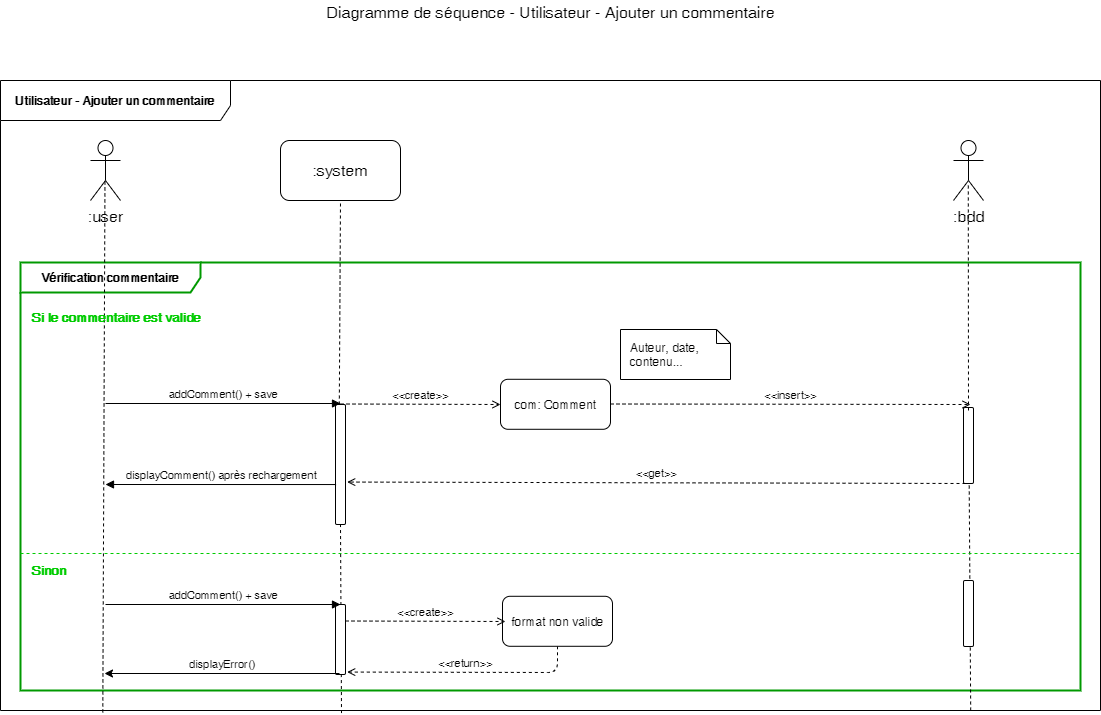

The diagram above was exported from draw.io. Its source (the exported page's mxGraphModel, read from the mxfile embedded in the PNG):
<mxGraphModel dx="1662" dy="713" grid="1" gridSize="10" guides="1" tooltips="1" connect="1" arrows="1" fold="1" page="1" pageScale="1" pageWidth="1169" pageHeight="827" math="0" shadow="0">
  <root>
    <mxCell id="0" />
    <mxCell id="1" parent="0" />
    <mxCell id="PE2QnYfRAFg7PuHH544e-20" value="&lt;div style=&quot;text-align: left&quot;&gt;&lt;span style=&quot;background-color: rgb(255 , 255 , 255)&quot;&gt;&lt;b&gt;Vérification commentaire&lt;/b&gt;&lt;/span&gt;&lt;/div&gt;" style="shape=umlFrame;whiteSpace=wrap;html=1;gradientColor=none;swimlaneFillColor=none;width=180;height=30;strokeColor=#009900;strokeWidth=2;" parent="1" vertex="1">
      <mxGeometry x="60" y="312" width="1060" height="428" as="geometry" />
    </mxCell>
    <mxCell id="PE2QnYfRAFg7PuHH544e-2" value="Diagramme de séquence - Utilisateur - Ajouter un commentaire" style="text;html=1;resizable=0;points=[];autosize=1;align=center;verticalAlign=top;spacingTop=-4;fontSize=16;" parent="1" vertex="1">
      <mxGeometry x="360" y="50" width="460" height="20" as="geometry" />
    </mxCell>
    <mxCell id="PE2QnYfRAFg7PuHH544e-3" value=":user" style="shape=umlActor;verticalLabelPosition=bottom;labelBackgroundColor=#ffffff;verticalAlign=top;html=1;shadow=0;strokeColor=#000000;gradientColor=none;fontSize=16;align=center;" parent="1" vertex="1">
      <mxGeometry x="130" y="190" width="30" height="60" as="geometry" />
    </mxCell>
    <mxCell id="PE2QnYfRAFg7PuHH544e-4" value=":system" style="rounded=1;whiteSpace=wrap;html=1;shadow=0;labelBackgroundColor=#ffffff;strokeColor=#000000;gradientColor=none;fontSize=16;align=center;" parent="1" vertex="1">
      <mxGeometry x="320" y="190" width="120" height="60" as="geometry" />
    </mxCell>
    <mxCell id="PE2QnYfRAFg7PuHH544e-5" value="" style="endArrow=none;dashed=1;html=1;fontSize=16;entryX=0.482;entryY=0.683;entryDx=0;entryDy=0;entryPerimeter=0;exitX=0.093;exitY=1.003;exitDx=0;exitDy=0;exitPerimeter=0;" parent="1" target="PE2QnYfRAFg7PuHH544e-3" edge="1">
      <mxGeometry width="50" height="50" relative="1" as="geometry">
        <mxPoint x="142.29999999999995" y="761.9200000000001" as="sourcePoint" />
        <mxPoint x="90" y="610" as="targetPoint" />
      </mxGeometry>
    </mxCell>
    <mxCell id="PE2QnYfRAFg7PuHH544e-6" value="" style="endArrow=none;dashed=1;html=1;fontSize=16;entryX=0.5;entryY=1;entryDx=0;entryDy=0;exitX=0.31;exitY=1;exitDx=0;exitDy=0;exitPerimeter=0;" parent="1" source="PE2QnYfRAFg7PuHH544e-11" target="PE2QnYfRAFg7PuHH544e-4" edge="1">
      <mxGeometry width="50" height="50" relative="1" as="geometry">
        <mxPoint x="151.20000000000005" y="642.8800000000001" as="sourcePoint" />
        <mxPoint x="380" y="291" as="targetPoint" />
      </mxGeometry>
    </mxCell>
    <mxCell id="PE2QnYfRAFg7PuHH544e-7" value=":bdd" style="shape=umlActor;verticalLabelPosition=bottom;labelBackgroundColor=#ffffff;verticalAlign=top;html=1;shadow=0;strokeColor=#000000;gradientColor=none;fontSize=16;align=center;" parent="1" vertex="1">
      <mxGeometry x="993" y="190" width="30" height="60" as="geometry" />
    </mxCell>
    <mxCell id="PE2QnYfRAFg7PuHH544e-8" value="com: Comment" style="html=1;gradientColor=none;rounded=1;" parent="1" vertex="1">
      <mxGeometry x="540" y="428.794117647059" width="110" height="50" as="geometry" />
    </mxCell>
    <mxCell id="PE2QnYfRAFg7PuHH544e-9" value="&amp;lt;&amp;lt;create&amp;gt;&amp;gt;" style="html=1;verticalAlign=bottom;endArrow=open;fontSize=11;dashed=1;endFill=0;" parent="1" edge="1">
      <mxGeometry width="80" relative="1" as="geometry">
        <mxPoint x="380" y="453.5" as="sourcePoint" />
        <mxPoint x="540" y="454" as="targetPoint" />
      </mxGeometry>
    </mxCell>
    <mxCell id="PE2QnYfRAFg7PuHH544e-10" value="Auteur, date, contenu..." style="shape=note;whiteSpace=wrap;html=1;size=14;verticalAlign=top;align=left;spacingTop=5;rounded=1;gradientColor=none;spacingLeft=8;spacingRight=8;" parent="1" vertex="1">
      <mxGeometry x="660" y="379" width="110" height="50" as="geometry" />
    </mxCell>
    <mxCell id="PE2QnYfRAFg7PuHH544e-11" value="" style="html=1;points=[];perimeter=orthogonalPerimeter;rounded=1;gradientColor=none;" parent="1" vertex="1">
      <mxGeometry x="375" y="454" width="10" height="120" as="geometry" />
    </mxCell>
    <mxCell id="PE2QnYfRAFg7PuHH544e-12" value="" style="endArrow=none;dashed=1;html=1;fontSize=16;entryX=0.5;entryY=1;entryDx=0;entryDy=0;exitX=0.31;exitY=1.004;exitDx=0;exitDy=0;exitPerimeter=0;" parent="1" target="PE2QnYfRAFg7PuHH544e-11" edge="1">
      <mxGeometry width="50" height="50" relative="1" as="geometry">
        <mxPoint x="381" y="762.56" as="sourcePoint" />
        <mxPoint x="380" y="250" as="targetPoint" />
      </mxGeometry>
    </mxCell>
    <mxCell id="PE2QnYfRAFg7PuHH544e-13" value="addComment() + save" style="html=1;verticalAlign=bottom;endArrow=block;fontSize=11;" parent="1" edge="1">
      <mxGeometry width="80" relative="1" as="geometry">
        <mxPoint x="145" y="453" as="sourcePoint" />
        <mxPoint x="380" y="453" as="targetPoint" />
      </mxGeometry>
    </mxCell>
    <mxCell id="PE2QnYfRAFg7PuHH544e-14" value="" style="endArrow=none;dashed=1;html=1;fontSize=16;entryX=0.556;entryY=0.739;entryDx=0;entryDy=0;entryPerimeter=0;exitX=0.882;exitY=1;exitDx=0;exitDy=0;exitPerimeter=0;" parent="1" target="PE2QnYfRAFg7PuHH544e-15" edge="1">
      <mxGeometry width="50" height="50" relative="1" as="geometry">
        <mxPoint x="1010.1999999999998" y="760" as="sourcePoint" />
        <mxPoint x="1006.6799999999998" y="234.33999999999992" as="targetPoint" />
      </mxGeometry>
    </mxCell>
    <mxCell id="PE2QnYfRAFg7PuHH544e-15" value="" style="html=1;points=[];perimeter=orthogonalPerimeter;rounded=1;gradientColor=none;" parent="1" vertex="1">
      <mxGeometry x="1003" y="457" width="10" height="76" as="geometry" />
    </mxCell>
    <mxCell id="PE2QnYfRAFg7PuHH544e-16" value="&amp;lt;&amp;lt;insert&amp;gt;&amp;gt;" style="html=1;verticalAlign=bottom;endArrow=open;fontSize=11;dashed=1;endFill=0;" parent="1" edge="1">
      <mxGeometry width="80" relative="1" as="geometry">
        <mxPoint x="650" y="453.5" as="sourcePoint" />
        <mxPoint x="1010" y="454" as="targetPoint" />
      </mxGeometry>
    </mxCell>
    <mxCell id="PE2QnYfRAFg7PuHH544e-17" value="&amp;lt;&amp;lt;get&amp;gt;&amp;gt;" style="html=1;verticalAlign=bottom;endArrow=open;fontSize=11;dashed=1;endFill=0;entryX=1.168;entryY=0.713;entryDx=0;entryDy=0;entryPerimeter=0;exitX=0.146;exitY=0.999;exitDx=0;exitDy=0;exitPerimeter=0;" parent="1" edge="1">
      <mxGeometry width="80" relative="1" as="geometry">
        <mxPoint x="1005" y="533" as="sourcePoint" />
        <mxPoint x="386.68000000000006" y="531.56" as="targetPoint" />
      </mxGeometry>
    </mxCell>
    <mxCell id="PE2QnYfRAFg7PuHH544e-18" value="displayComment() après rechargement" style="html=1;verticalAlign=bottom;endArrow=block;fontSize=11;exitX=0.057;exitY=0.667;exitDx=0;exitDy=0;exitPerimeter=0;" parent="1" source="PE2QnYfRAFg7PuHH544e-11" edge="1">
      <mxGeometry width="80" relative="1" as="geometry">
        <mxPoint x="155" y="463" as="sourcePoint" />
        <mxPoint x="145" y="534" as="targetPoint" />
      </mxGeometry>
    </mxCell>
    <mxCell id="PE2QnYfRAFg7PuHH544e-19" value="" style="endArrow=none;dashed=1;html=1;fontSize=16;entryX=0.493;entryY=0.739;entryDx=0;entryDy=0;entryPerimeter=0;" parent="1" target="PE2QnYfRAFg7PuHH544e-7" edge="1">
      <mxGeometry width="50" height="50" relative="1" as="geometry">
        <mxPoint x="1008" y="460" as="sourcePoint" />
        <mxPoint x="390" y="260" as="targetPoint" />
      </mxGeometry>
    </mxCell>
    <mxCell id="PE2QnYfRAFg7PuHH544e-21" value="" style="endArrow=none;dashed=1;html=1;entryX=1;entryY=0.725;entryDx=0;entryDy=0;entryPerimeter=0;exitX=0;exitY=0.725;exitDx=0;exitDy=0;exitPerimeter=0;strokeColor=#00CC00;" parent="1" edge="1">
      <mxGeometry width="50" height="50" relative="1" as="geometry">
        <mxPoint x="60" y="603" as="sourcePoint" />
        <mxPoint x="1120" y="603" as="targetPoint" />
      </mxGeometry>
    </mxCell>
    <mxCell id="PE2QnYfRAFg7PuHH544e-22" value="Si le commentaire est valide" style="text;html=1;resizable=0;points=[];autosize=1;align=left;verticalAlign=top;spacingTop=-4;fontSize=13;fontStyle=1;fontColor=#00CC00;" parent="1" vertex="1">
      <mxGeometry x="70" y="357" width="180" height="20" as="geometry" />
    </mxCell>
    <mxCell id="PE2QnYfRAFg7PuHH544e-23" value="Utilisateur - Ajouter un commentaire" style="shape=umlFrame;whiteSpace=wrap;html=1;width=230;height=40;fontStyle=1;labelBackgroundColor=#ffffff;labelBorderColor=none;gradientColor=none;swimlaneFillColor=none;shadow=0;strokeColor=#000000;" parent="1" vertex="1">
      <mxGeometry x="40" y="130" width="1100" height="630" as="geometry" />
    </mxCell>
    <mxCell id="PE2QnYfRAFg7PuHH544e-27" value="" style="html=1;points=[];perimeter=orthogonalPerimeter;rounded=1;gradientColor=none;" parent="1" vertex="1">
      <mxGeometry x="375" y="654" width="10" height="70" as="geometry" />
    </mxCell>
    <mxCell id="PE2QnYfRAFg7PuHH544e-28" value="addComment() + save" style="html=1;verticalAlign=bottom;endArrow=block;fontSize=11;" parent="1" edge="1">
      <mxGeometry width="80" relative="1" as="geometry">
        <mxPoint x="145" y="654" as="sourcePoint" />
        <mxPoint x="380" y="654" as="targetPoint" />
      </mxGeometry>
    </mxCell>
    <mxCell id="PE2QnYfRAFg7PuHH544e-29" value="" style="html=1;points=[];perimeter=orthogonalPerimeter;rounded=1;gradientColor=none;" parent="1" vertex="1">
      <mxGeometry x="1003" y="630" width="10" height="66" as="geometry" />
    </mxCell>
    <mxCell id="PE2QnYfRAFg7PuHH544e-31" value="&amp;lt;&amp;lt;return&amp;gt;&amp;gt;" style="html=1;verticalAlign=bottom;endArrow=open;fontSize=11;dashed=1;endFill=0;entryX=1.168;entryY=0.713;entryDx=0;entryDy=0;entryPerimeter=0;exitX=0.5;exitY=1;exitDx=0;exitDy=0;" parent="1" source="PE2QnYfRAFg7PuHH544e-34" edge="1">
      <mxGeometry width="80" relative="1" as="geometry">
        <mxPoint x="1005" y="723" as="sourcePoint" />
        <mxPoint x="386.68000000000006" y="721.56" as="targetPoint" />
        <Array as="points">
          <mxPoint x="597" y="722" />
        </Array>
      </mxGeometry>
    </mxCell>
    <mxCell id="PE2QnYfRAFg7PuHH544e-33" value="Sinon" style="text;html=1;resizable=0;points=[];autosize=1;align=left;verticalAlign=top;spacingTop=-4;fontSize=13;fontStyle=1;fontColor=#00CC00;" parent="1" vertex="1">
      <mxGeometry x="70" y="610" width="50" height="20" as="geometry" />
    </mxCell>
    <mxCell id="PE2QnYfRAFg7PuHH544e-34" value="format non valide" style="html=1;gradientColor=none;rounded=1;" parent="1" vertex="1">
      <mxGeometry x="542" y="645.794117647059" width="110" height="50" as="geometry" />
    </mxCell>
    <mxCell id="PE2QnYfRAFg7PuHH544e-35" value="&amp;lt;&amp;lt;create&amp;gt;&amp;gt;" style="html=1;verticalAlign=bottom;endArrow=open;fontSize=11;dashed=1;endFill=0;" parent="1" edge="1">
      <mxGeometry width="80" relative="1" as="geometry">
        <mxPoint x="385" y="670.5" as="sourcePoint" />
        <mxPoint x="545" y="671" as="targetPoint" />
      </mxGeometry>
    </mxCell>
    <mxCell id="PE2QnYfRAFg7PuHH544e-36" value="displayError()" style="html=1;verticalAlign=bottom;endArrow=none;fontSize=11;endFill=0;startArrow=classic;startFill=1;" parent="1" edge="1">
      <mxGeometry width="80" relative="1" as="geometry">
        <mxPoint x="144" y="723" as="sourcePoint" />
        <mxPoint x="379" y="723" as="targetPoint" />
      </mxGeometry>
    </mxCell>
  </root>
</mxGraphModel>